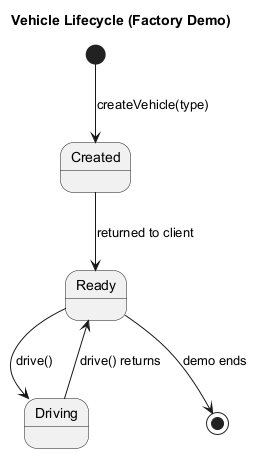

The diagram above was rendered by PlantUML. Its source (embedded in the PNG):
@startuml
title Vehicle Lifecycle (Factory Demo)

[*] --> Created : createVehicle(type)
Created --> Ready : returned to client
Ready --> Driving : drive()
Driving --> Ready : drive() returns
Ready --> [*] : demo ends

@enduml